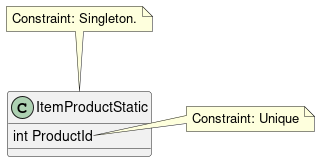

The diagram above was rendered by PlantUML. Its source (embedded in the PNG):
@startuml commented_class
class ItemProductStatic {
    int ProductId
}

note top of ItemProductStatic
    Constraint: Singleton.
end note

note right of ItemProductStatic::ProductId
    Constraint: Unique
end note
@enduml